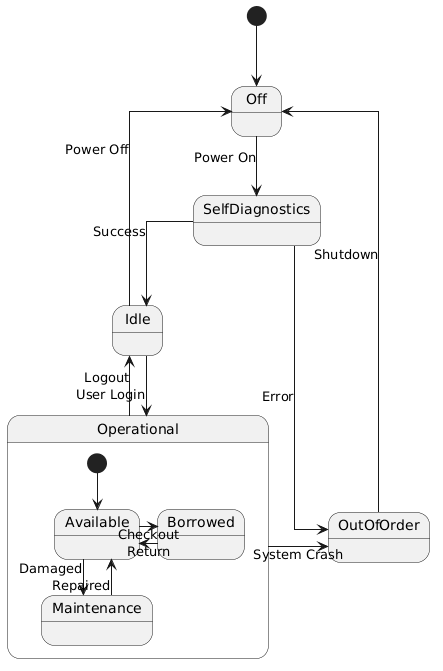

The diagram above was rendered by PlantUML. Its source (embedded in the PNG):
@startuml
skinparam linetype ortho
skinparam style strictuml

' Ustawienie odstępów, aby uniknąć nachodzenia napisów
skinparam nodesep 60
skinparam ranksep 60

[*] --> Off

state Off
state SelfDiagnostics
state Idle
state OutOfOrder

Off -down-> SelfDiagnostics : Power On
SelfDiagnostics -down-> Idle : Success
SelfDiagnostics -right-> OutOfOrder : Error

state Operational {
    state Available
    state Borrowed
    state Maintenance
    
    [*] --> Available
    Available -right-> Borrowed : Checkout
    Borrowed -left-> Available : Return
    Available -down-> Maintenance : Damaged
    Maintenance -up-> Available : Repaired
}

Idle -down-> Operational : User Login
Operational -left-> Idle : Logout
Operational -right-> OutOfOrder : System Crash

OutOfOrder -up-> Off : Shutdown
Idle -up-> Off : Power Off
@enduml